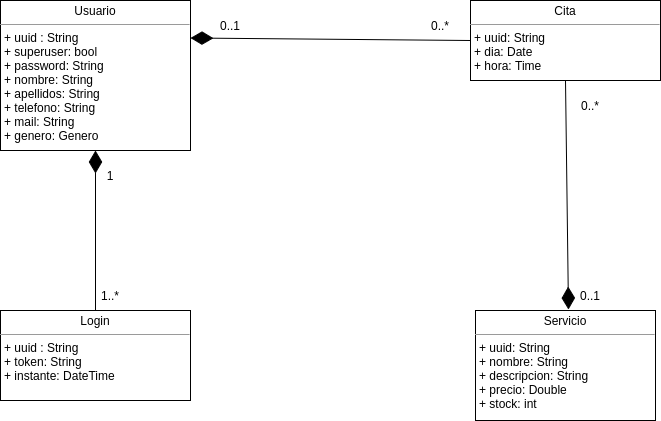

The diagram above was exported from draw.io. Its source (the exported page's mxGraphModel, read from the mxfile embedded in the PNG):
<mxGraphModel dx="1420" dy="560" grid="1" gridSize="10" guides="1" tooltips="1" connect="1" arrows="1" fold="1" page="1" pageScale="1" pageWidth="850" pageHeight="1100" background="none" math="0" shadow="0">
  <root>
    <mxCell id="0" />
    <mxCell id="1" parent="0" />
    <mxCell id="5d2195bd80daf111-20" value="&lt;p style=&quot;margin: 0px ; margin-top: 4px ; text-align: center&quot;&gt;Usuario&lt;/p&gt;&lt;hr size=&quot;1&quot;&gt;&lt;p style=&quot;margin: 0px ; margin-left: 4px&quot;&gt;+ uuid : String&lt;br&gt;&lt;/p&gt;&lt;p style=&quot;margin: 0px ; margin-left: 4px&quot;&gt;+ superuser: bool&lt;/p&gt;&lt;p style=&quot;margin: 0px ; margin-left: 4px&quot;&gt;+ password: String&lt;/p&gt;&lt;p style=&quot;margin: 0px ; margin-left: 4px&quot;&gt;+ nombre: String&lt;/p&gt;&lt;p style=&quot;margin: 0px ; margin-left: 4px&quot;&gt;+ apellidos: String&lt;/p&gt;&lt;p style=&quot;margin: 0px ; margin-left: 4px&quot;&gt;+ telefono: String&lt;/p&gt;&lt;p style=&quot;margin: 0px ; margin-left: 4px&quot;&gt;+ mail: String&lt;/p&gt;&lt;p style=&quot;margin: 0px ; margin-left: 4px&quot;&gt;+ genero: Genero&lt;/p&gt;" style="verticalAlign=top;align=left;overflow=fill;fontSize=12;fontFamily=Helvetica;html=1;rounded=0;shadow=0;comic=0;labelBackgroundColor=none;strokeWidth=1" parent="1" vertex="1">
      <mxGeometry x="90" y="40" width="190" height="150" as="geometry" />
    </mxCell>
    <mxCell id="zc4ari8L9nNHXwll8QcD-1" value="&lt;p style=&quot;margin: 0px ; margin-top: 4px ; text-align: center&quot;&gt;Cita&lt;/p&gt;&lt;hr size=&quot;1&quot;&gt;&lt;p style=&quot;margin: 0px ; margin-left: 4px&quot;&gt;+ uuid: String&lt;/p&gt;&lt;p style=&quot;margin: 0px ; margin-left: 4px&quot;&gt;+ dia: Date&lt;/p&gt;&lt;p style=&quot;margin: 0px ; margin-left: 4px&quot;&gt;+ hora: Time&lt;/p&gt;" style="verticalAlign=top;align=left;overflow=fill;fontSize=12;fontFamily=Helvetica;html=1;rounded=0;shadow=0;comic=0;labelBackgroundColor=none;strokeWidth=1" vertex="1" parent="1">
      <mxGeometry x="560" y="40" width="190" height="80" as="geometry" />
    </mxCell>
    <mxCell id="zc4ari8L9nNHXwll8QcD-2" value="&lt;p style=&quot;margin: 0px ; margin-top: 4px ; text-align: center&quot;&gt;Servicio&lt;/p&gt;&lt;hr size=&quot;1&quot;&gt;&lt;p style=&quot;margin: 0px ; margin-left: 4px&quot;&gt;+ uuid: String&lt;/p&gt;&lt;p style=&quot;margin: 0px ; margin-left: 4px&quot;&gt;+ nombre: String&lt;/p&gt;&lt;p style=&quot;margin: 0px ; margin-left: 4px&quot;&gt;+ descripcion: String&lt;/p&gt;&lt;p style=&quot;margin: 0px ; margin-left: 4px&quot;&gt;+ precio: Double&lt;/p&gt;&lt;p style=&quot;margin: 0px ; margin-left: 4px&quot;&gt;+ stock: int&lt;/p&gt;" style="verticalAlign=top;align=left;overflow=fill;fontSize=12;fontFamily=Helvetica;html=1;rounded=0;shadow=0;comic=0;labelBackgroundColor=none;strokeWidth=1" vertex="1" parent="1">
      <mxGeometry x="565" y="350" width="180" height="110" as="geometry" />
    </mxCell>
    <mxCell id="zc4ari8L9nNHXwll8QcD-3" value="&lt;p style=&quot;margin: 0px ; margin-top: 4px ; text-align: center&quot;&gt;Login&lt;/p&gt;&lt;hr size=&quot;1&quot;&gt;&lt;p style=&quot;margin: 0px ; margin-left: 4px&quot;&gt;+ uuid : String&lt;br&gt;&lt;/p&gt;&lt;p style=&quot;margin: 0px ; margin-left: 4px&quot;&gt;+ token: String&lt;/p&gt;&lt;p style=&quot;margin: 0px ; margin-left: 4px&quot;&gt;+ instante: DateTime&lt;/p&gt;" style="verticalAlign=top;align=left;overflow=fill;fontSize=12;fontFamily=Helvetica;html=1;rounded=0;shadow=0;comic=0;labelBackgroundColor=none;strokeWidth=1" vertex="1" parent="1">
      <mxGeometry x="90" y="350" width="190" height="90" as="geometry" />
    </mxCell>
    <mxCell id="zc4ari8L9nNHXwll8QcD-4" value="" style="endArrow=diamondThin;html=1;rounded=0;entryX=0.5;entryY=1;entryDx=0;entryDy=0;exitX=0.5;exitY=0;exitDx=0;exitDy=0;endFill=1;endSize=20;" edge="1" parent="1" source="zc4ari8L9nNHXwll8QcD-3" target="5d2195bd80daf111-20">
      <mxGeometry width="50" height="50" relative="1" as="geometry">
        <mxPoint x="440" y="270" as="sourcePoint" />
        <mxPoint x="490" y="220" as="targetPoint" />
      </mxGeometry>
    </mxCell>
    <mxCell id="zc4ari8L9nNHXwll8QcD-5" value="1..*" style="text;html=1;strokeColor=none;fillColor=none;align=center;verticalAlign=middle;whiteSpace=wrap;rounded=0;" vertex="1" parent="1">
      <mxGeometry x="170" y="320" width="60" height="30" as="geometry" />
    </mxCell>
    <mxCell id="zc4ari8L9nNHXwll8QcD-6" value="1" style="text;html=1;strokeColor=none;fillColor=none;align=center;verticalAlign=middle;whiteSpace=wrap;rounded=0;" vertex="1" parent="1">
      <mxGeometry x="170" y="200" width="60" height="30" as="geometry" />
    </mxCell>
    <mxCell id="zc4ari8L9nNHXwll8QcD-8" value="" style="endArrow=diamondThin;html=1;rounded=0;endSize=20;strokeWidth=1;exitX=0;exitY=0.5;exitDx=0;exitDy=0;entryX=1;entryY=0.25;entryDx=0;entryDy=0;endFill=1;" edge="1" parent="1" source="zc4ari8L9nNHXwll8QcD-1" target="5d2195bd80daf111-20">
      <mxGeometry width="50" height="50" relative="1" as="geometry">
        <mxPoint x="440" y="240" as="sourcePoint" />
        <mxPoint x="370" y="220" as="targetPoint" />
      </mxGeometry>
    </mxCell>
    <mxCell id="zc4ari8L9nNHXwll8QcD-9" value="0..1" style="text;html=1;strokeColor=none;fillColor=none;align=center;verticalAlign=middle;whiteSpace=wrap;rounded=0;" vertex="1" parent="1">
      <mxGeometry x="290" y="50" width="60" height="30" as="geometry" />
    </mxCell>
    <mxCell id="zc4ari8L9nNHXwll8QcD-10" value="0..*" style="text;html=1;strokeColor=none;fillColor=none;align=center;verticalAlign=middle;whiteSpace=wrap;rounded=0;" vertex="1" parent="1">
      <mxGeometry x="500" y="50" width="60" height="30" as="geometry" />
    </mxCell>
    <mxCell id="zc4ari8L9nNHXwll8QcD-11" value="" style="endArrow=diamondThin;html=1;rounded=0;endSize=20;strokeWidth=1;entryX=0.133;entryY=0.967;entryDx=0;entryDy=0;exitX=0.5;exitY=1;exitDx=0;exitDy=0;entryPerimeter=0;endFill=1;" edge="1" parent="1" source="zc4ari8L9nNHXwll8QcD-1" target="zc4ari8L9nNHXwll8QcD-13">
      <mxGeometry width="50" height="50" relative="1" as="geometry">
        <mxPoint x="820" y="40" as="sourcePoint" />
        <mxPoint x="569.9999999999998" y="89.99999999999994" as="targetPoint" />
      </mxGeometry>
    </mxCell>
    <mxCell id="zc4ari8L9nNHXwll8QcD-12" value="0..*" style="text;html=1;strokeColor=none;fillColor=none;align=center;verticalAlign=middle;whiteSpace=wrap;rounded=0;" vertex="1" parent="1">
      <mxGeometry x="650" y="130" width="60" height="30" as="geometry" />
    </mxCell>
    <mxCell id="zc4ari8L9nNHXwll8QcD-13" value="0..1" style="text;html=1;strokeColor=none;fillColor=none;align=center;verticalAlign=middle;whiteSpace=wrap;rounded=0;" vertex="1" parent="1">
      <mxGeometry x="650" y="320" width="60" height="30" as="geometry" />
    </mxCell>
  </root>
</mxGraphModel>